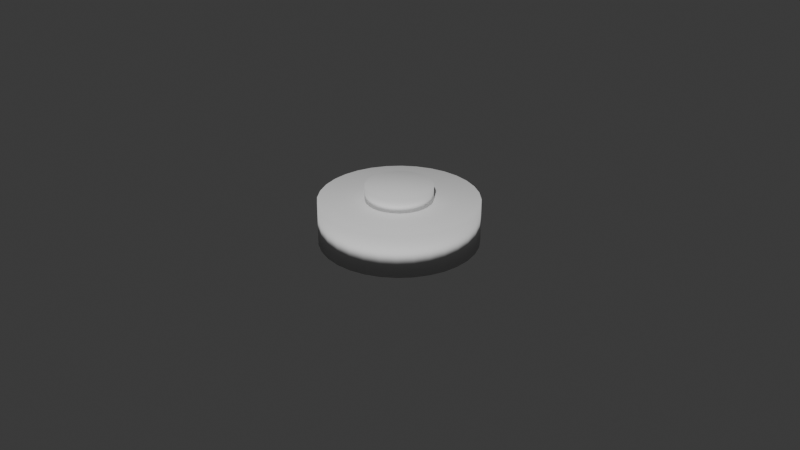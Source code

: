 # Source: Mine.blend  (saved by Blender 4.4.30; exported with 4.5.12 LTS)
import bpy
from mathutils import Matrix  # noqa: F401  (used for matrix-valued properties, if any)

bpy.ops.wm.read_factory_settings(use_empty=True)
scene = bpy.context.scene
scene.name = 'Scene'

# ---- collections
col_collection = bpy.data.collections.new('Collection'); scene.collection.children.link(col_collection)

# ---- world
world_world = bpy.data.worlds.new('World'); scene.world = world_world
world_world.use_nodes = True; world_world.node_tree.nodes.clear()
_N = world_world.node_tree.nodes; _L = world_world.node_tree.links
n0 = _N.new('ShaderNodeOutputWorld'); n0.name = 'World Output'; n0.location = (300, 300)
n1 = _N.new('ShaderNodeBackground'); n1.name = 'Background'; n1.location = (10, 300)
n1.inputs[0].default_value = (0.05088, 0.05088, 0.05088, 1.0)
_L.new(n1.outputs[0], n0.inputs[0])
n0.is_active_output = True
world_world.color = (0.05088, 0.05088, 0.05088)
world_world.sun_shadow_jitter_overblur = 0.0

# ---- cameras
cam_camera = bpy.data.cameras.new('Camera')
cam_camera.clip_end = 100.0
cam_camera.ortho_scale = 7.314

# ---- meshes
me_cylinder = bpy.data.meshes.new('Cylinder')
me_cylinder.from_pydata([(0.0, 1.0, -1.0), (0.0, 1.0, 1.0), (0.1951, 0.9808, -1.0), (0.1951, 0.9808, 1.0), (0.3827, 0.9239, -1.0), (0.3827, 0.9239, 1.0), (0.5556, 0.8315, -1.0), (0.5556, 0.8315, 1.0), (0.7071, 0.7071, -1.0), (0.7071, 0.7071, 1.0), (0.8315, 0.5556, -1.0), (0.8315, 0.5556, 1.0), (0.9239, 0.3827, -1.0), (0.9239, 0.3827, 1.0), (0.9808, 0.1951, -1.0), (0.9808, 0.1951, 1.0), (1.0, 0.0, -1.0), (1.0, 0.0, 1.0), (0.9808, -0.1951, -1.0), (0.9808, -0.1951, 1.0), (0.9239, -0.3827, -1.0), (0.9239, -0.3827, 1.0), (0.8315, -0.5556, -1.0), (0.8315, -0.5556, 1.0), (0.7071, -0.7071, -1.0), (0.7071, -0.7071, 1.0), (0.5556, -0.8315, -1.0), (0.5556, -0.8315, 1.0), (0.3827, -0.9239, -1.0), (0.3827, -0.9239, 1.0), (0.1951, -0.9808, -1.0), (0.1951, -0.9808, 1.0), (0.0, -1.0, -1.0), (0.0, -1.0, 1.0), (-0.1951, -0.9808, -1.0), (-0.1951, -0.9808, 1.0), (-0.3827, -0.9239, -1.0), (-0.3827, -0.9239, 1.0), (-0.5556, -0.8315, -1.0), (-0.5556, -0.8315, 1.0), (-0.7071, -0.7071, -1.0), (-0.7071, -0.7071, 1.0), (-0.8315, -0.5556, -1.0), (-0.8315, -0.5556, 1.0), (-0.9239, -0.3827, -1.0), (-0.9239, -0.3827, 1.0), (-0.9808, -0.1951, -1.0), (-0.9808, -0.1951, 1.0), (-1.0, 0.0, -1.0), (-1.0, 0.0, 1.0), (-0.9808, 0.1951, -1.0), (-0.9808, 0.1951, 1.0), (-0.9239, 0.3827, -1.0), (-0.9239, 0.3827, 1.0), (-0.8315, 0.5556, -1.0), (-0.8315, 0.5556, 1.0), (-0.7071, 0.7071, -1.0), (-0.7071, 0.7071, 1.0), (-0.5556, 0.8315, -1.0), (-0.5556, 0.8315, 1.0), (-0.3827, 0.9239, -1.0), (-0.3827, 0.9239, 1.0), (-0.1951, 0.9808, -1.0), (-0.1951, 0.9808, 1.0)], [], [(0, 1, 3, 2), (2, 3, 5, 4), (4, 5, 7, 6), (6, 7, 9, 8), (8, 9, 11, 10), (10, 11, 13, 12), (12, 13, 15, 14), (14, 15, 17, 16), (16, 17, 19, 18), (18, 19, 21, 20), (20, 21, 23, 22), (22, 23, 25, 24), (24, 25, 27, 26), (26, 27, 29, 28), (28, 29, 31, 30), (30, 31, 33, 32), (32, 33, 35, 34), (34, 35, 37, 36), (36, 37, 39, 38), (38, 39, 41, 40), (40, 41, 43, 42), (42, 43, 45, 44), (44, 45, 47, 46), (46, 47, 49, 48), (48, 49, 51, 50), (50, 51, 53, 52), (52, 53, 55, 54), (54, 55, 57, 56), (56, 57, 59, 58), (58, 59, 61, 60), (3, 1, 63, 61, 59, 57, 55, 53, 51, 49, 47, 45, 43, 41, 39, 37, 35, 33, 31, 29, 27, 25, 23, 21, 19, 17, 15, 13, 11, 9, 7, 5), (60, 61, 63, 62), (62, 63, 1, 0), (0, 2, 4, 6, 8, 10, 12, 14, 16, 18, 20, 22, 24, 26, 28, 30, 32, 34, 36, 38, 40, 42, 44, 46, 48, 50, 52, 54, 56, 58, 60, 62)])
me_cylinder.polygons.foreach_set('use_smooth', [True] * 34)
_uv = me_cylinder.uv_layers.new(name='UVMap')
_uv.uv.foreach_set('vector', [1.0, 0.5, 1.0, 1.0, 0.9688, 1.0, 0.9688, 0.5, 0.9688, 0.5, 0.9688, 1.0, 0.9375, 1.0, 0.9375, 0.5, 0.9375, 0.5, 0.9375, 1.0, 0.9062, 1.0, 0.9062, 0.5, 0.9062, 0.5, 0.9062, 1.0, 0.875, 1.0, 0.875, 0.5, 0.875, 0.5, 0.875, 1.0, 0.8438, 1.0, 0.8438, 0.5, 0.8438, 0.5, 0.8438, 1.0, 0.8125, 1.0, 0.8125, 0.5, 0.8125, 0.5, 0.8125, 1.0, 0.7812, 1.0, 0.7812, 0.5, 0.7812, 0.5, 0.7812, 1.0, 0.75, 1.0, 0.75, 0.5, 0.75, 0.5, 0.75, 1.0, 0.7188, 1.0, 0.7188, 0.5, 0.7188, 0.5, 0.7188, 1.0, 0.6875, 1.0, 0.6875, 0.5, 0.6875, 0.5, 0.6875, 1.0, 0.6562, 1.0, 0.6562, 0.5, 0.6562, 0.5, 0.6562, 1.0, 0.625, 1.0, 0.625, 0.5, 0.625, 0.5, 0.625, 1.0, 0.5938, 1.0, 0.5938, 0.5, 0.5938, 0.5, 0.5938, 1.0, 0.5625, 1.0, 0.5625, 0.5, 0.5625, 0.5, 0.5625, 1.0, 0.5312, 1.0, 0.5312, 0.5, 0.5312, 0.5, 0.5312, 1.0, 0.5, 1.0, 0.5, 0.5, 0.5, 0.5, 0.5, 1.0, 0.4688, 1.0, 0.4688, 0.5, 0.4688, 0.5, 0.4688, 1.0, 0.4375, 1.0, 0.4375, 0.5, 0.4375, 0.5, 0.4375, 1.0, 0.4062, 1.0, 0.4062, 0.5, 0.4062, 0.5, 0.4062, 1.0, 0.375, 1.0, 0.375, 0.5, 0.375, 0.5, 0.375, 1.0, 0.3438, 1.0, 0.3438, 0.5, 0.3438, 0.5, 0.3438, 1.0, 0.3125, 1.0, 0.3125, 0.5, 0.3125, 0.5, 0.3125, 1.0, 0.2812, 1.0, 0.2812, 0.5, 0.2812, 0.5, 0.2812, 1.0, 0.25, 1.0, 0.25, 0.5, 0.25, 0.5, 0.25, 1.0, 0.2188, 1.0, 0.2188, 0.5, 0.2188, 0.5, 0.2188, 1.0, 0.1875, 1.0, 0.1875, 0.5, 0.1875, 0.5, 0.1875, 1.0, 0.1562, 1.0, 0.1562, 0.5, 0.1562, 0.5, 0.1562, 1.0, 0.125, 1.0, 0.125, 0.5, 0.125, 0.5, 0.125, 1.0, 0.09375, 1.0, 0.09375, 0.5, 0.09375, 0.5, 0.09375, 1.0, 0.0625, 1.0, 0.0625, 0.5, 0.2968, 0.4854, 0.25, 0.49, 0.2032, 0.4854, 0.1582, 0.4717, 0.1167, 0.4496, 0.08029, 0.4197, 0.05045, 0.3833, 0.02827, 0.3418, 0.01461, 0.2968, 0.01, 0.25, 0.01461, 0.2032, 0.02827, 0.1582, 0.05045, 0.1167, 0.08029, 0.08029, 0.1167, 0.05045, 0.1582, 0.02827, 0.2032, 0.01461, 0.25, 0.01, 0.2968, 0.01461, 0.3418, 0.02827, 0.3833, 0.05045, 0.4197, 0.08029, 0.4496, 0.1167, 0.4717, 0.1582, 0.4854, 0.2032, 0.49, 0.25, 0.4854, 0.2968, 0.4717, 0.3418, 0.4496, 0.3833, 0.4197, 0.4197, 0.3833, 0.4496, 0.3418, 0.4717, 0.0625, 0.5, 0.0625, 1.0, 0.03125, 1.0, 0.03125, 0.5, 0.03125, 0.5, 0.03125, 1.0, 0.0, 1.0, 0.0, 0.5, 0.75, 0.49, 0.7968, 0.4854, 0.8418, 0.4717, 0.8833, 0.4496, 0.9197, 0.4197, 0.9496, 0.3833, 0.9717, 0.3418, 0.9854, 0.2968, 0.99, 0.25, 0.9854, 0.2032, 0.9717, 0.1582, 0.9496, 0.1167, 0.9197, 0.08029, 0.8833, 0.05045, 0.8418, 0.02827, 0.7968, 0.01461, 0.75, 0.01, 0.7032, 0.01461, 0.6582, 0.02827, 0.6167, 0.05045, 0.5803, 0.08029, 0.5504, 0.1167, 0.5283, 0.1582, 0.5146, 0.2032, 0.51, 0.25, 0.5146, 0.2968, 0.5283, 0.3418, 0.5504, 0.3833, 0.5803, 0.4197, 0.6167, 0.4496, 0.6582, 0.4717, 0.7032, 0.4854])
me_cylinder.update()
me_cylinder_001 = bpy.data.meshes.new('Cylinder.001')
me_cylinder_001.from_pydata([(0.0, 1.0, -1.0), (0.0, 1.0, 1.0), (0.1951, 0.9808, -1.0), (0.1951, 0.9808, 1.0), (0.3827, 0.9239, -1.0), (0.3827, 0.9239, 1.0), (0.5556, 0.8315, -1.0), (0.5556, 0.8315, 1.0), (0.7071, 0.7071, -1.0), (0.7071, 0.7071, 1.0), (0.8315, 0.5556, -1.0), (0.8315, 0.5556, 1.0), (0.9239, 0.3827, -1.0), (0.9239, 0.3827, 1.0), (0.9808, 0.1951, -1.0), (0.9808, 0.1951, 1.0), (1.0, 0.0, -1.0), (1.0, 0.0, 1.0), (0.9808, -0.1951, -1.0), (0.9808, -0.1951, 1.0), (0.9239, -0.3827, -1.0), (0.9239, -0.3827, 1.0), (0.8315, -0.5556, -1.0), (0.8315, -0.5556, 1.0), (0.7071, -0.7071, -1.0), (0.7071, -0.7071, 1.0), (0.5556, -0.8315, -1.0), (0.5556, -0.8315, 1.0), (0.3827, -0.9239, -1.0), (0.3827, -0.9239, 1.0), (0.1951, -0.9808, -1.0), (0.1951, -0.9808, 1.0), (0.0, -1.0, -1.0), (0.0, -1.0, 1.0), (-0.1951, -0.9808, -1.0), (-0.1951, -0.9808, 1.0), (-0.3827, -0.9239, -1.0), (-0.3827, -0.9239, 1.0), (-0.5556, -0.8315, -1.0), (-0.5556, -0.8315, 1.0), (-0.7071, -0.7071, -1.0), (-0.7071, -0.7071, 1.0), (-0.8315, -0.5556, -1.0), (-0.8315, -0.5556, 1.0), (-0.9239, -0.3827, -1.0), (-0.9239, -0.3827, 1.0), (-0.9808, -0.1951, -1.0), (-0.9808, -0.1951, 1.0), (-1.0, 0.0, -1.0), (-1.0, 0.0, 1.0), (-0.9808, 0.1951, -1.0), (-0.9808, 0.1951, 1.0), (-0.9239, 0.3827, -1.0), (-0.9239, 0.3827, 1.0), (-0.8315, 0.5556, -1.0), (-0.8315, 0.5556, 1.0), (-0.7071, 0.7071, -1.0), (-0.7071, 0.7071, 1.0), (-0.5556, 0.8315, -1.0), (-0.5556, 0.8315, 1.0), (-0.3827, 0.9239, -1.0), (-0.3827, 0.9239, 1.0), (-0.1951, 0.9808, -1.0), (-0.1951, 0.9808, 1.0)], [], [(0, 1, 3, 2), (2, 3, 5, 4), (4, 5, 7, 6), (6, 7, 9, 8), (8, 9, 11, 10), (10, 11, 13, 12), (12, 13, 15, 14), (14, 15, 17, 16), (16, 17, 19, 18), (18, 19, 21, 20), (20, 21, 23, 22), (22, 23, 25, 24), (24, 25, 27, 26), (26, 27, 29, 28), (28, 29, 31, 30), (30, 31, 33, 32), (32, 33, 35, 34), (34, 35, 37, 36), (36, 37, 39, 38), (38, 39, 41, 40), (40, 41, 43, 42), (42, 43, 45, 44), (44, 45, 47, 46), (46, 47, 49, 48), (48, 49, 51, 50), (50, 51, 53, 52), (52, 53, 55, 54), (54, 55, 57, 56), (56, 57, 59, 58), (58, 59, 61, 60), (3, 1, 63, 61, 59, 57, 55, 53, 51, 49, 47, 45, 43, 41, 39, 37, 35, 33, 31, 29, 27, 25, 23, 21, 19, 17, 15, 13, 11, 9, 7, 5), (60, 61, 63, 62), (62, 63, 1, 0), (0, 2, 4, 6, 8, 10, 12, 14, 16, 18, 20, 22, 24, 26, 28, 30, 32, 34, 36, 38, 40, 42, 44, 46, 48, 50, 52, 54, 56, 58, 60, 62)])
me_cylinder_001.polygons.foreach_set('use_smooth', [True] * 34)
_uv = me_cylinder_001.uv_layers.new(name='UVMap')
_uv.uv.foreach_set('vector', [1.0, 0.5, 1.0, 1.0, 0.9688, 1.0, 0.9688, 0.5, 0.9688, 0.5, 0.9688, 1.0, 0.9375, 1.0, 0.9375, 0.5, 0.9375, 0.5, 0.9375, 1.0, 0.9062, 1.0, 0.9062, 0.5, 0.9062, 0.5, 0.9062, 1.0, 0.875, 1.0, 0.875, 0.5, 0.875, 0.5, 0.875, 1.0, 0.8438, 1.0, 0.8438, 0.5, 0.8438, 0.5, 0.8438, 1.0, 0.8125, 1.0, 0.8125, 0.5, 0.8125, 0.5, 0.8125, 1.0, 0.7812, 1.0, 0.7812, 0.5, 0.7812, 0.5, 0.7812, 1.0, 0.75, 1.0, 0.75, 0.5, 0.75, 0.5, 0.75, 1.0, 0.7188, 1.0, 0.7188, 0.5, 0.7188, 0.5, 0.7188, 1.0, 0.6875, 1.0, 0.6875, 0.5, 0.6875, 0.5, 0.6875, 1.0, 0.6562, 1.0, 0.6562, 0.5, 0.6562, 0.5, 0.6562, 1.0, 0.625, 1.0, 0.625, 0.5, 0.625, 0.5, 0.625, 1.0, 0.5938, 1.0, 0.5938, 0.5, 0.5938, 0.5, 0.5938, 1.0, 0.5625, 1.0, 0.5625, 0.5, 0.5625, 0.5, 0.5625, 1.0, 0.5312, 1.0, 0.5312, 0.5, 0.5312, 0.5, 0.5312, 1.0, 0.5, 1.0, 0.5, 0.5, 0.5, 0.5, 0.5, 1.0, 0.4688, 1.0, 0.4688, 0.5, 0.4688, 0.5, 0.4688, 1.0, 0.4375, 1.0, 0.4375, 0.5, 0.4375, 0.5, 0.4375, 1.0, 0.4062, 1.0, 0.4062, 0.5, 0.4062, 0.5, 0.4062, 1.0, 0.375, 1.0, 0.375, 0.5, 0.375, 0.5, 0.375, 1.0, 0.3438, 1.0, 0.3438, 0.5, 0.3438, 0.5, 0.3438, 1.0, 0.3125, 1.0, 0.3125, 0.5, 0.3125, 0.5, 0.3125, 1.0, 0.2812, 1.0, 0.2812, 0.5, 0.2812, 0.5, 0.2812, 1.0, 0.25, 1.0, 0.25, 0.5, 0.25, 0.5, 0.25, 1.0, 0.2188, 1.0, 0.2188, 0.5, 0.2188, 0.5, 0.2188, 1.0, 0.1875, 1.0, 0.1875, 0.5, 0.1875, 0.5, 0.1875, 1.0, 0.1562, 1.0, 0.1562, 0.5, 0.1562, 0.5, 0.1562, 1.0, 0.125, 1.0, 0.125, 0.5, 0.125, 0.5, 0.125, 1.0, 0.09375, 1.0, 0.09375, 0.5, 0.09375, 0.5, 0.09375, 1.0, 0.0625, 1.0, 0.0625, 0.5, 0.2968, 0.4854, 0.25, 0.49, 0.2032, 0.4854, 0.1582, 0.4717, 0.1167, 0.4496, 0.08029, 0.4197, 0.05045, 0.3833, 0.02827, 0.3418, 0.01461, 0.2968, 0.01, 0.25, 0.01461, 0.2032, 0.02827, 0.1582, 0.05045, 0.1167, 0.08029, 0.08029, 0.1167, 0.05045, 0.1582, 0.02827, 0.2032, 0.01461, 0.25, 0.01, 0.2968, 0.01461, 0.3418, 0.02827, 0.3833, 0.05045, 0.4197, 0.08029, 0.4496, 0.1167, 0.4717, 0.1582, 0.4854, 0.2032, 0.49, 0.25, 0.4854, 0.2968, 0.4717, 0.3418, 0.4496, 0.3833, 0.4197, 0.4197, 0.3833, 0.4496, 0.3418, 0.4717, 0.0625, 0.5, 0.0625, 1.0, 0.03125, 1.0, 0.03125, 0.5, 0.03125, 0.5, 0.03125, 1.0, 0.0, 1.0, 0.0, 0.5, 0.75, 0.49, 0.7968, 0.4854, 0.8418, 0.4717, 0.8833, 0.4496, 0.9197, 0.4197, 0.9496, 0.3833, 0.9717, 0.3418, 0.9854, 0.2968, 0.99, 0.25, 0.9854, 0.2032, 0.9717, 0.1582, 0.9496, 0.1167, 0.9197, 0.08029, 0.8833, 0.05045, 0.8418, 0.02827, 0.7968, 0.01461, 0.75, 0.01, 0.7032, 0.01461, 0.6582, 0.02827, 0.6167, 0.05045, 0.5803, 0.08029, 0.5504, 0.1167, 0.5283, 0.1582, 0.5146, 0.2032, 0.51, 0.25, 0.5146, 0.2968, 0.5283, 0.3418, 0.5504, 0.3833, 0.5803, 0.4197, 0.6167, 0.4496, 0.6582, 0.4717, 0.7032, 0.4854])
me_cylinder_001.update()

# ---- objects
ob_camera = bpy.data.objects.new('Camera', cam_camera)
ob_cylinder = bpy.data.objects.new('Cylinder', me_cylinder)
ob_cylinder_001 = bpy.data.objects.new('Cylinder.001', me_cylinder_001)

# ---- transforms, parenting, visibility, modifiers, constraints
ob_camera.location = (7.359, -6.926, 4.958)
ob_camera.rotation_euler = (1.109, 0.0, 0.8149)
ob_camera.lock_rotations_4d = False
ob_camera.empty_display_type = 'ARROWS'
ob_camera.color = (0.0, 0.0, 0.0, 0.0)
ob_camera.display_type = 'WIRE'
ob_camera.lineart.crease_threshold = 0.0
ob_cylinder.location = (0.0, 0.0, 0.0)
ob_cylinder.scale = (0.8268, 0.8268, 0.2261)
ob_cylinder_001.location = (0.0, 0.0, 0.2839)
ob_cylinder_001.scale = (0.3483, 0.3483, 0.0927)

# ---- collection membership
col_collection.objects.link(ob_camera)
col_collection.objects.link(ob_cylinder)
col_collection.objects.link(ob_cylinder_001)

# ---- scene / render settings (as saved in the file)
scene.camera = ob_camera
scene.frame_start = 1; scene.frame_end = 250; scene.frame_set(1)
scene.render.engine = 'BLENDER_EEVEE_NEXT'
bpy.context.view_layer.update()

# ---- added for rendering (the .blend has no usable light): sun
light_auto_sun = bpy.data.lights.new('AutoSun', 'SUN')
light_auto_sun.energy = 3.0
light_auto_sun.angle = 0.0523599
ob_auto_sun = bpy.data.objects.new('AutoSun', light_auto_sun)
scene.collection.objects.link(ob_auto_sun)
ob_auto_sun.rotation_euler = (0.872665, 0.174533, 0.523599)
bpy.context.view_layer.update()
